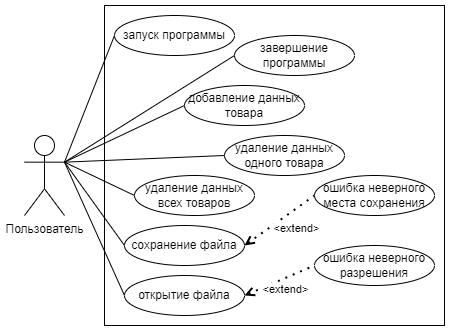

The diagram above was exported from draw.io. Its source (the exported page's mxGraphModel, read from the mxfile embedded in the PNG):
<mxGraphModel dx="880" dy="468" grid="1" gridSize="10" guides="1" tooltips="1" connect="1" arrows="1" fold="1" page="1" pageScale="1" pageWidth="827" pageHeight="1169" math="0" shadow="0">
  <root>
    <mxCell id="0" />
    <mxCell id="1" parent="0" />
    <mxCell id="Q4yEjvmUdcDZDf5N9dgp-1" value="" style="rounded=0;whiteSpace=wrap;html=1;" parent="1" vertex="1">
      <mxGeometry x="130" y="40" width="340" height="320" as="geometry" />
    </mxCell>
    <mxCell id="Q4yEjvmUdcDZDf5N9dgp-2" value="Пользователь" style="shape=umlActor;verticalLabelPosition=bottom;verticalAlign=top;html=1;outlineConnect=0;" parent="1" vertex="1">
      <mxGeometry x="50" y="170" width="40" height="80" as="geometry" />
    </mxCell>
    <mxCell id="Q4yEjvmUdcDZDf5N9dgp-3" value="сохранение файла" style="ellipse;whiteSpace=wrap;html=1;" parent="1" vertex="1">
      <mxGeometry x="150" y="260" width="120" height="40" as="geometry" />
    </mxCell>
    <mxCell id="Q4yEjvmUdcDZDf5N9dgp-4" value="открытие файла" style="ellipse;whiteSpace=wrap;html=1;" parent="1" vertex="1">
      <mxGeometry x="150" y="310" width="120" height="40" as="geometry" />
    </mxCell>
    <mxCell id="Q4yEjvmUdcDZDf5N9dgp-5" value="добавление данных товара" style="ellipse;whiteSpace=wrap;html=1;" parent="1" vertex="1">
      <mxGeometry x="210" y="120" width="120" height="40" as="geometry" />
    </mxCell>
    <mxCell id="Q4yEjvmUdcDZDf5N9dgp-6" value="удаление данных одного товара" style="ellipse;whiteSpace=wrap;html=1;" parent="1" vertex="1">
      <mxGeometry x="250" y="170" width="120" height="40" as="geometry" />
    </mxCell>
    <mxCell id="Q4yEjvmUdcDZDf5N9dgp-7" value="удаление данных всех товаров" style="ellipse;whiteSpace=wrap;html=1;" parent="1" vertex="1">
      <mxGeometry x="160" y="210" width="120" height="40" as="geometry" />
    </mxCell>
    <mxCell id="Q4yEjvmUdcDZDf5N9dgp-8" value="" style="endArrow=none;html=1;rounded=0;entryX=0;entryY=0.5;entryDx=0;entryDy=0;exitX=1;exitY=0.3333333333333333;exitDx=0;exitDy=0;exitPerimeter=0;" parent="1" source="Q4yEjvmUdcDZDf5N9dgp-2" target="Q4yEjvmUdcDZDf5N9dgp-5" edge="1">
      <mxGeometry width="50" height="50" relative="1" as="geometry">
        <mxPoint x="100" y="190" as="sourcePoint" />
        <mxPoint x="160" y="140" as="targetPoint" />
      </mxGeometry>
    </mxCell>
    <mxCell id="Q4yEjvmUdcDZDf5N9dgp-9" value="" style="endArrow=none;html=1;rounded=0;entryX=0;entryY=0.5;entryDx=0;entryDy=0;exitX=1;exitY=0.3333333333333333;exitDx=0;exitDy=0;exitPerimeter=0;" parent="1" source="Q4yEjvmUdcDZDf5N9dgp-2" target="Q4yEjvmUdcDZDf5N9dgp-3" edge="1">
      <mxGeometry width="50" height="50" relative="1" as="geometry">
        <mxPoint x="90" y="200" as="sourcePoint" />
        <mxPoint x="170" y="150" as="targetPoint" />
      </mxGeometry>
    </mxCell>
    <mxCell id="Q4yEjvmUdcDZDf5N9dgp-10" value="" style="endArrow=none;html=1;rounded=0;entryX=0;entryY=0.5;entryDx=0;entryDy=0;exitX=1;exitY=0.3333333333333333;exitDx=0;exitDy=0;exitPerimeter=0;" parent="1" source="Q4yEjvmUdcDZDf5N9dgp-2" target="Q4yEjvmUdcDZDf5N9dgp-4" edge="1">
      <mxGeometry width="50" height="50" relative="1" as="geometry">
        <mxPoint x="100" y="190" as="sourcePoint" />
        <mxPoint x="180" y="160" as="targetPoint" />
      </mxGeometry>
    </mxCell>
    <mxCell id="Q4yEjvmUdcDZDf5N9dgp-11" value="" style="endArrow=none;html=1;rounded=0;exitX=1;exitY=0.3333333333333333;exitDx=0;exitDy=0;exitPerimeter=0;entryX=0;entryY=0.5;entryDx=0;entryDy=0;" parent="1" source="Q4yEjvmUdcDZDf5N9dgp-2" target="Q4yEjvmUdcDZDf5N9dgp-6" edge="1">
      <mxGeometry width="50" height="50" relative="1" as="geometry">
        <mxPoint x="390" y="270" as="sourcePoint" />
        <mxPoint x="440" y="220" as="targetPoint" />
      </mxGeometry>
    </mxCell>
    <mxCell id="Q4yEjvmUdcDZDf5N9dgp-12" value="" style="endArrow=none;html=1;rounded=0;exitX=1;exitY=0.3333333333333333;exitDx=0;exitDy=0;exitPerimeter=0;entryX=0;entryY=0.5;entryDx=0;entryDy=0;" parent="1" source="Q4yEjvmUdcDZDf5N9dgp-2" target="Q4yEjvmUdcDZDf5N9dgp-7" edge="1">
      <mxGeometry width="50" height="50" relative="1" as="geometry">
        <mxPoint x="390" y="270" as="sourcePoint" />
        <mxPoint x="440" y="220" as="targetPoint" />
      </mxGeometry>
    </mxCell>
    <mxCell id="Q4yEjvmUdcDZDf5N9dgp-13" value="ошибка неверного места сохранения" style="ellipse;whiteSpace=wrap;html=1;" parent="1" vertex="1">
      <mxGeometry x="340" y="210" width="120" height="40" as="geometry" />
    </mxCell>
    <mxCell id="Q4yEjvmUdcDZDf5N9dgp-14" value="ошибка неверного разрешения" style="ellipse;whiteSpace=wrap;html=1;" parent="1" vertex="1">
      <mxGeometry x="340" y="280" width="120" height="40" as="geometry" />
    </mxCell>
    <mxCell id="Q4yEjvmUdcDZDf5N9dgp-15" value="&amp;lt;extend&amp;gt;" style="endArrow=none;dashed=1;html=1;dashPattern=1 3;strokeWidth=2;rounded=0;exitX=1;exitY=0.5;exitDx=0;exitDy=0;entryX=0;entryY=0.5;entryDx=0;entryDy=0;startArrow=open;startFill=0;" parent="1" source="Q4yEjvmUdcDZDf5N9dgp-3" target="Q4yEjvmUdcDZDf5N9dgp-13" edge="1">
      <mxGeometry x="0.2" y="-16" width="50" height="50" relative="1" as="geometry">
        <mxPoint x="390" y="280" as="sourcePoint" />
        <mxPoint x="440" y="230" as="targetPoint" />
        <mxPoint as="offset" />
      </mxGeometry>
    </mxCell>
    <mxCell id="Q4yEjvmUdcDZDf5N9dgp-16" value="&amp;lt;extend&amp;gt;" style="endArrow=none;dashed=1;html=1;dashPattern=1 3;strokeWidth=2;rounded=0;exitX=1;exitY=0.5;exitDx=0;exitDy=0;entryX=0;entryY=0.5;entryDx=0;entryDy=0;startArrow=open;startFill=0;" parent="1" source="Q4yEjvmUdcDZDf5N9dgp-4" target="Q4yEjvmUdcDZDf5N9dgp-14" edge="1">
      <mxGeometry x="0.0566" y="-11" width="50" height="50" relative="1" as="geometry">
        <mxPoint x="280" y="260" as="sourcePoint" />
        <mxPoint x="350" y="220" as="targetPoint" />
        <mxPoint as="offset" />
      </mxGeometry>
    </mxCell>
    <mxCell id="3BMgm2sVfF_QcMo1FgL0-1" value="завершение программы" style="ellipse;whiteSpace=wrap;html=1;" vertex="1" parent="1">
      <mxGeometry x="260" y="70" width="120" height="40" as="geometry" />
    </mxCell>
    <mxCell id="3BMgm2sVfF_QcMo1FgL0-2" value="запуск программы" style="ellipse;whiteSpace=wrap;html=1;" vertex="1" parent="1">
      <mxGeometry x="140" y="50" width="120" height="40" as="geometry" />
    </mxCell>
    <mxCell id="3BMgm2sVfF_QcMo1FgL0-3" value="" style="endArrow=none;html=1;rounded=0;entryX=0;entryY=0.5;entryDx=0;entryDy=0;exitX=1;exitY=0.3333333333333333;exitDx=0;exitDy=0;exitPerimeter=0;" edge="1" parent="1" source="Q4yEjvmUdcDZDf5N9dgp-2" target="3BMgm2sVfF_QcMo1FgL0-2">
      <mxGeometry width="50" height="50" relative="1" as="geometry">
        <mxPoint x="100" y="207" as="sourcePoint" />
        <mxPoint x="210" y="150" as="targetPoint" />
      </mxGeometry>
    </mxCell>
    <mxCell id="3BMgm2sVfF_QcMo1FgL0-4" value="" style="endArrow=none;html=1;rounded=0;entryX=0;entryY=0.5;entryDx=0;entryDy=0;exitX=1;exitY=0.3333333333333333;exitDx=0;exitDy=0;exitPerimeter=0;" edge="1" parent="1" source="Q4yEjvmUdcDZDf5N9dgp-2" target="3BMgm2sVfF_QcMo1FgL0-1">
      <mxGeometry width="50" height="50" relative="1" as="geometry">
        <mxPoint x="110" y="217" as="sourcePoint" />
        <mxPoint x="220" y="160" as="targetPoint" />
      </mxGeometry>
    </mxCell>
  </root>
</mxGraphModel>